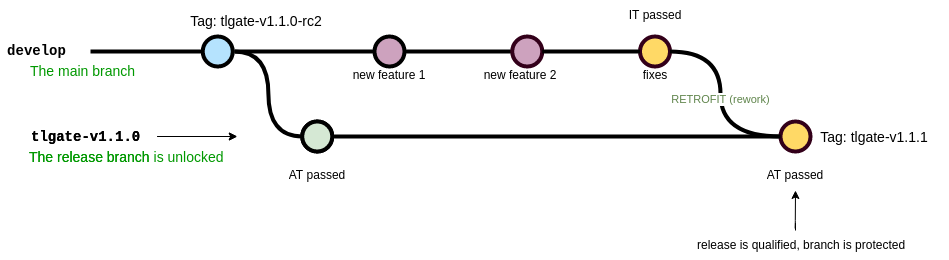

The diagram above was exported from draw.io. Its source (the exported page's mxGraphModel, read from the mxfile embedded in the PNG):
<mxGraphModel dx="2212" dy="897" grid="1" gridSize="10" guides="1" tooltips="1" connect="1" arrows="1" fold="1" page="1" pageScale="1" pageWidth="1100" pageHeight="850" math="0" shadow="0">
  <root>
    <mxCell id="mOPdbwJWsml3GWoiLDdD-0" />
    <mxCell id="mOPdbwJWsml3GWoiLDdD-1" parent="mOPdbwJWsml3GWoiLDdD-0" />
    <mxCell id="mOPdbwJWsml3GWoiLDdD-2" value="fixes" style="text;html=1;strokeColor=none;fillColor=none;align=center;verticalAlign=middle;whiteSpace=wrap;overflow=hidden;" vertex="1" parent="mOPdbwJWsml3GWoiLDdD-1">
      <mxGeometry x="674.5" y="220" width="80" height="30" as="geometry" />
    </mxCell>
    <mxCell id="mOPdbwJWsml3GWoiLDdD-5" value="" style="verticalLabelPosition=bottom;verticalAlign=top;html=1;strokeWidth=4;shape=mxgraph.flowchart.on-page_reference;plain-blue;gradientColor=none;fillColor=#B5E3Fe;strokeColor=#000000;" vertex="1" parent="mOPdbwJWsml3GWoiLDdD-1">
      <mxGeometry x="262.25" y="196" width="30" height="30" as="geometry" />
    </mxCell>
    <mxCell id="mOPdbwJWsml3GWoiLDdD-6" value="" style="edgeStyle=orthogonalEdgeStyle;curved=1;rounded=0;orthogonalLoop=1;jettySize=auto;html=1;endArrow=none;endFill=0;strokeWidth=4;entryX=0;entryY=0.5;entryDx=0;entryDy=0;entryPerimeter=0;" edge="1" parent="mOPdbwJWsml3GWoiLDdD-1" source="mOPdbwJWsml3GWoiLDdD-7" target="mOPdbwJWsml3GWoiLDdD-8">
      <mxGeometry relative="1" as="geometry">
        <mxPoint x="546.2499999999995" y="211" as="targetPoint" />
      </mxGeometry>
    </mxCell>
    <mxCell id="mOPdbwJWsml3GWoiLDdD-7" value="" style="verticalLabelPosition=bottom;verticalAlign=top;html=1;strokeWidth=4;shape=mxgraph.flowchart.on-page_reference;plain-blue;gradientColor=none;strokeColor=#000000;fillColor=#CDA2BE;" vertex="1" parent="mOPdbwJWsml3GWoiLDdD-1">
      <mxGeometry x="434" y="196" width="30" height="30" as="geometry" />
    </mxCell>
    <mxCell id="mOPdbwJWsml3GWoiLDdD-8" value="" style="verticalLabelPosition=bottom;verticalAlign=top;html=1;strokeWidth=4;shape=mxgraph.flowchart.on-page_reference;plain-blue;gradientColor=none;strokeColor=#33001A;fillColor=#CDA2BE;" vertex="1" parent="mOPdbwJWsml3GWoiLDdD-1">
      <mxGeometry x="571.75" y="196" width="30" height="30" as="geometry" />
    </mxCell>
    <mxCell id="mOPdbwJWsml3GWoiLDdD-9" value="" style="edgeStyle=orthogonalEdgeStyle;rounded=0;html=1;jettySize=auto;orthogonalLoop=1;strokeWidth=4;endArrow=none;endFill=0;" edge="1" parent="mOPdbwJWsml3GWoiLDdD-1" target="mOPdbwJWsml3GWoiLDdD-5">
      <mxGeometry x="192.25" y="211" as="geometry">
        <mxPoint x="150" y="211" as="sourcePoint" />
      </mxGeometry>
    </mxCell>
    <mxCell id="mOPdbwJWsml3GWoiLDdD-10" value="develop" style="text;html=1;strokeColor=none;fillColor=none;align=center;verticalAlign=middle;whiteSpace=wrap;overflow=hidden;fontSize=14;fontStyle=1;fontFamily=Courier New;" vertex="1" parent="mOPdbwJWsml3GWoiLDdD-1">
      <mxGeometry x="60" y="190" width="73" height="42" as="geometry" />
    </mxCell>
    <mxCell id="mOPdbwJWsml3GWoiLDdD-13" value="" style="verticalLabelPosition=bottom;verticalAlign=top;html=1;strokeWidth=4;shape=mxgraph.flowchart.on-page_reference;plain-purple;gradientColor=none;strokeColor=#000000;fillColor=#D5E8D4;" vertex="1" parent="mOPdbwJWsml3GWoiLDdD-1">
      <mxGeometry x="361.75" y="281" width="30" height="30" as="geometry" />
    </mxCell>
    <mxCell id="mOPdbwJWsml3GWoiLDdD-14" value="tlgate-v1.1.0" style="text;html=1;strokeColor=none;fillColor=none;align=left;verticalAlign=middle;whiteSpace=wrap;overflow=hidden;fontSize=14;fontStyle=1;fontFamily=Courier New;" vertex="1" parent="mOPdbwJWsml3GWoiLDdD-1">
      <mxGeometry x="88.75" y="286" width="240" height="20" as="geometry" />
    </mxCell>
    <mxCell id="mOPdbwJWsml3GWoiLDdD-15" value="The release branch" style="text;html=1;strokeColor=none;fillColor=none;align=left;verticalAlign=middle;whiteSpace=wrap;overflow=hidden;fontSize=14;fontStyle=0;fontColor=#009900;" vertex="1" parent="mOPdbwJWsml3GWoiLDdD-1">
      <mxGeometry x="86.75" y="306" width="240" height="20" as="geometry" />
    </mxCell>
    <mxCell id="mOPdbwJWsml3GWoiLDdD-16" value="The main branch&lt;br&gt;" style="text;html=1;strokeColor=none;fillColor=none;align=left;verticalAlign=middle;whiteSpace=wrap;overflow=hidden;fontSize=14;fontStyle=0;fontColor=#009900;" vertex="1" parent="mOPdbwJWsml3GWoiLDdD-1">
      <mxGeometry x="88.25" y="220" width="146.75" height="20" as="geometry" />
    </mxCell>
    <mxCell id="mOPdbwJWsml3GWoiLDdD-17" value="" style="endArrow=classic;html=1;strokeWidth=1;fontFamily=Courier New;fontColor=#009900;" edge="1" parent="mOPdbwJWsml3GWoiLDdD-1">
      <mxGeometry width="50" height="50" relative="1" as="geometry">
        <mxPoint x="216.75" y="296" as="sourcePoint" />
        <mxPoint x="296.75" y="296" as="targetPoint" />
      </mxGeometry>
    </mxCell>
    <mxCell id="mOPdbwJWsml3GWoiLDdD-18" value="Tag: tlgate-v1.1.0-rc2" style="text;html=1;strokeColor=none;fillColor=none;align=center;verticalAlign=middle;whiteSpace=wrap;overflow=hidden;fontSize=14;" vertex="1" parent="mOPdbwJWsml3GWoiLDdD-1">
      <mxGeometry x="242.25" y="170" width="147.75" height="20" as="geometry" />
    </mxCell>
    <mxCell id="mOPdbwJWsml3GWoiLDdD-21" value="" style="edgeStyle=orthogonalEdgeStyle;rounded=0;orthogonalLoop=1;jettySize=auto;html=1;fontSize=15;endArrow=none;endFill=0;strokeWidth=4;entryX=0;entryY=0.5;entryDx=0;entryDy=0;entryPerimeter=0;" edge="1" parent="mOPdbwJWsml3GWoiLDdD-1" target="mOPdbwJWsml3GWoiLDdD-7">
      <mxGeometry relative="1" as="geometry">
        <mxPoint x="372" y="211" as="targetPoint" />
        <mxPoint x="294" y="211" as="sourcePoint" />
      </mxGeometry>
    </mxCell>
    <mxCell id="mOPdbwJWsml3GWoiLDdD-23" value="AT passed" style="text;html=1;strokeColor=none;fillColor=none;align=center;verticalAlign=middle;whiteSpace=wrap;overflow=hidden;" vertex="1" parent="mOPdbwJWsml3GWoiLDdD-1">
      <mxGeometry x="336.75" y="320" width="80" height="30" as="geometry" />
    </mxCell>
    <mxCell id="mOPdbwJWsml3GWoiLDdD-26" style="edgeStyle=orthogonalEdgeStyle;curved=1;rounded=0;html=1;exitX=1;exitY=0.5;exitPerimeter=0;entryX=0;entryY=0.5;entryPerimeter=0;endArrow=none;endFill=0;jettySize=auto;orthogonalLoop=1;strokeWidth=4;fontSize=15;exitDx=0;exitDy=0;entryDx=0;entryDy=0;" edge="1" parent="mOPdbwJWsml3GWoiLDdD-1" target="mOPdbwJWsml3GWoiLDdD-13">
      <mxGeometry relative="1" as="geometry">
        <mxPoint x="294" y="211" as="sourcePoint" />
        <mxPoint x="409.25" y="415" as="targetPoint" />
      </mxGeometry>
    </mxCell>
    <mxCell id="mOPdbwJWsml3GWoiLDdD-29" value="" style="verticalLabelPosition=bottom;verticalAlign=top;html=1;strokeWidth=4;shape=mxgraph.flowchart.on-page_reference;plain-purple;gradientColor=none;strokeColor=#000000;fillColor=#D5E8D4;" vertex="1" parent="mOPdbwJWsml3GWoiLDdD-1">
      <mxGeometry x="361.75" y="281" width="30" height="30" as="geometry" />
    </mxCell>
    <mxCell id="mOPdbwJWsml3GWoiLDdD-30" value="tlgate-v1.1.0" style="text;html=1;strokeColor=none;fillColor=none;align=left;verticalAlign=middle;whiteSpace=wrap;overflow=hidden;fontSize=14;fontStyle=1;fontFamily=Courier New;" vertex="1" parent="mOPdbwJWsml3GWoiLDdD-1">
      <mxGeometry x="88.75" y="286" width="240" height="20" as="geometry" />
    </mxCell>
    <mxCell id="mOPdbwJWsml3GWoiLDdD-31" value="The release branch is unlocked" style="text;html=1;strokeColor=none;fillColor=none;align=left;verticalAlign=middle;whiteSpace=wrap;overflow=hidden;fontSize=14;fontStyle=0;fontColor=#009900;" vertex="1" parent="mOPdbwJWsml3GWoiLDdD-1">
      <mxGeometry x="86.75" y="306" width="240" height="20" as="geometry" />
    </mxCell>
    <mxCell id="mOPdbwJWsml3GWoiLDdD-32" value="" style="endArrow=classic;html=1;strokeWidth=1;fontFamily=Courier New;fontColor=#009900;" edge="1" parent="mOPdbwJWsml3GWoiLDdD-1">
      <mxGeometry width="50" height="50" relative="1" as="geometry">
        <mxPoint x="216.75" y="296" as="sourcePoint" />
        <mxPoint x="296.75" y="296" as="targetPoint" />
      </mxGeometry>
    </mxCell>
    <mxCell id="mOPdbwJWsml3GWoiLDdD-58" value="" style="verticalLabelPosition=bottom;verticalAlign=top;html=1;strokeWidth=4;shape=mxgraph.flowchart.on-page_reference;plain-blue;gradientColor=none;strokeColor=#33001A;fillColor=#FFD966;" vertex="1" parent="mOPdbwJWsml3GWoiLDdD-1">
      <mxGeometry x="699.5" y="196" width="30" height="30" as="geometry" />
    </mxCell>
    <mxCell id="mOPdbwJWsml3GWoiLDdD-59" value="new feature 1" style="text;html=1;strokeColor=none;fillColor=none;align=center;verticalAlign=middle;whiteSpace=wrap;overflow=hidden;" vertex="1" parent="mOPdbwJWsml3GWoiLDdD-1">
      <mxGeometry x="409" y="220" width="80" height="30" as="geometry" />
    </mxCell>
    <mxCell id="mOPdbwJWsml3GWoiLDdD-61" value="new feature 2" style="text;html=1;strokeColor=none;fillColor=none;align=center;verticalAlign=middle;whiteSpace=wrap;overflow=hidden;" vertex="1" parent="mOPdbwJWsml3GWoiLDdD-1">
      <mxGeometry x="539.5" y="220" width="80" height="30" as="geometry" />
    </mxCell>
    <mxCell id="mOPdbwJWsml3GWoiLDdD-62" value="" style="edgeStyle=orthogonalEdgeStyle;curved=1;rounded=0;orthogonalLoop=1;jettySize=auto;html=1;endArrow=none;endFill=0;strokeWidth=4;entryX=0;entryY=0.5;entryDx=0;entryDy=0;entryPerimeter=0;exitX=1;exitY=0.5;exitDx=0;exitDy=0;exitPerimeter=0;" edge="1" parent="mOPdbwJWsml3GWoiLDdD-1" source="mOPdbwJWsml3GWoiLDdD-8" target="mOPdbwJWsml3GWoiLDdD-58">
      <mxGeometry relative="1" as="geometry">
        <mxPoint x="581.75" y="221" as="targetPoint" />
        <mxPoint x="474" y="221" as="sourcePoint" />
      </mxGeometry>
    </mxCell>
    <mxCell id="mOPdbwJWsml3GWoiLDdD-63" value="" style="edgeStyle=orthogonalEdgeStyle;curved=1;rounded=0;orthogonalLoop=1;jettySize=auto;html=1;endArrow=none;endFill=0;strokeWidth=4;exitX=1;exitY=0.5;exitDx=0;exitDy=0;exitPerimeter=0;" edge="1" parent="mOPdbwJWsml3GWoiLDdD-1" source="mOPdbwJWsml3GWoiLDdD-29">
      <mxGeometry relative="1" as="geometry">
        <mxPoint x="840" y="296" as="targetPoint" />
        <mxPoint x="474" y="221" as="sourcePoint" />
      </mxGeometry>
    </mxCell>
    <mxCell id="mOPdbwJWsml3GWoiLDdD-64" value="" style="verticalLabelPosition=bottom;verticalAlign=top;html=1;strokeWidth=4;shape=mxgraph.flowchart.on-page_reference;plain-blue;gradientColor=none;strokeColor=#33001A;fillColor=#FFD966;fontColor=#FFFF00;" vertex="1" parent="mOPdbwJWsml3GWoiLDdD-1">
      <mxGeometry x="840" y="281" width="30" height="30" as="geometry" />
    </mxCell>
    <mxCell id="mOPdbwJWsml3GWoiLDdD-65" value="RETROFIT (rework)" style="edgeStyle=orthogonalEdgeStyle;curved=1;rounded=0;html=1;exitX=1;exitY=0.5;exitPerimeter=0;endArrow=none;endFill=0;jettySize=auto;orthogonalLoop=1;strokeWidth=4;fontSize=11;exitDx=0;exitDy=0;entryX=0;entryY=0.5;entryDx=0;entryDy=0;entryPerimeter=0;fontColor=#60854C;fontStyle=0" edge="1" parent="mOPdbwJWsml3GWoiLDdD-1" source="mOPdbwJWsml3GWoiLDdD-58" target="mOPdbwJWsml3GWoiLDdD-64">
      <mxGeometry relative="1" as="geometry">
        <mxPoint x="304" y="221" as="sourcePoint" />
        <mxPoint x="840" y="290" as="targetPoint" />
        <Array as="points">
          <mxPoint x="780" y="211" />
          <mxPoint x="780" y="296" />
        </Array>
      </mxGeometry>
    </mxCell>
    <mxCell id="mOPdbwJWsml3GWoiLDdD-66" value="AT passed" style="text;html=1;strokeColor=none;fillColor=none;align=center;verticalAlign=middle;whiteSpace=wrap;overflow=hidden;" vertex="1" parent="mOPdbwJWsml3GWoiLDdD-1">
      <mxGeometry x="815" y="320" width="80" height="30" as="geometry" />
    </mxCell>
    <mxCell id="mOPdbwJWsml3GWoiLDdD-67" value="IT passed" style="text;html=1;strokeColor=none;fillColor=none;align=center;verticalAlign=middle;whiteSpace=wrap;overflow=hidden;" vertex="1" parent="mOPdbwJWsml3GWoiLDdD-1">
      <mxGeometry x="674.5" y="160" width="80" height="30" as="geometry" />
    </mxCell>
    <mxCell id="URu7C6ZPJgRQKlMHP2JY-0" value="" style="endArrow=classic;html=1;strokeWidth=1;fontFamily=Courier New;fontColor=#009900;" edge="1" parent="mOPdbwJWsml3GWoiLDdD-1">
      <mxGeometry width="50" height="50" relative="1" as="geometry">
        <mxPoint x="855" y="390" as="sourcePoint" />
        <mxPoint x="855" y="350" as="targetPoint" />
        <Array as="points">
          <mxPoint x="855" y="380" />
          <mxPoint x="854.75" y="390" />
        </Array>
      </mxGeometry>
    </mxCell>
    <mxCell id="URu7C6ZPJgRQKlMHP2JY-1" value="&lt;span style=&quot;text-align: center&quot;&gt;release is qualified, branch is protected&lt;br&gt;&lt;/span&gt;" style="text;html=1;strokeColor=none;fillColor=none;align=left;verticalAlign=middle;whiteSpace=wrap;overflow=hidden;fontSize=12;fontStyle=0;fontColor=#000000;" vertex="1" parent="mOPdbwJWsml3GWoiLDdD-1">
      <mxGeometry x="754.5" y="390" width="230" height="29" as="geometry" />
    </mxCell>
    <mxCell id="URu7C6ZPJgRQKlMHP2JY-2" value="Tag: tlgate-v1.1.1" style="text;html=1;strokeColor=none;fillColor=none;align=center;verticalAlign=middle;whiteSpace=wrap;overflow=hidden;fontSize=14;" vertex="1" parent="mOPdbwJWsml3GWoiLDdD-1">
      <mxGeometry x="860" y="286" width="147.75" height="20" as="geometry" />
    </mxCell>
  </root>
</mxGraphModel>